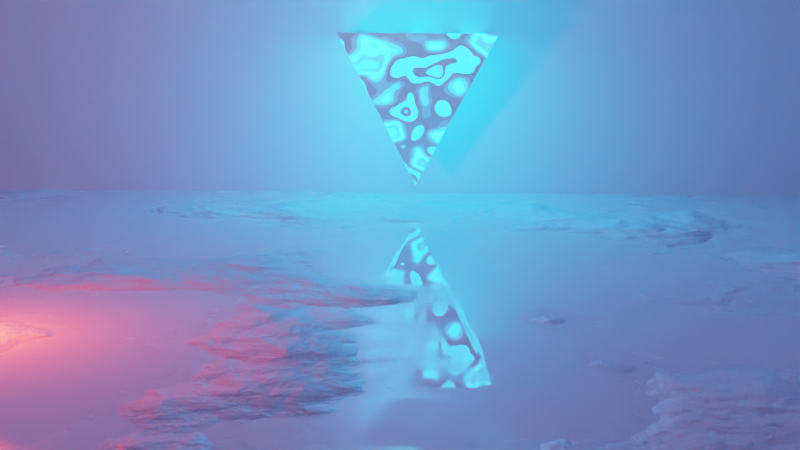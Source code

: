 # Source: test-for-lighting-and-shading.blend  (saved by Blender 2.83.18; exported with 4.5.12 LTS)
import bpy
from mathutils import Matrix  # noqa: F401  (used for matrix-valued properties, if any)

bpy.ops.wm.read_factory_settings(use_empty=True)
scene = bpy.context.scene
scene.name = 'Scene'

# ---- collections
col_collection = bpy.data.collections.new('Collection'); scene.collection.children.link(col_collection)

# ---- materials (node trees are filled in below, after node groups)
mat_material = bpy.data.materials.new('Material')
mat_material.alpha_threshold = 0.0
mat_material.use_transparent_shadow = False
mat_material.line_color = (0.0, 0.0, 0.0, 1.0)
mat_futuristic_vibe_1 = bpy.data.materials.new('futuristic vibe 1')
mat_futuristic_vibe_1.use_transparent_shadow = False

# ---- material node trees
mat_material.use_nodes = True; mat_material.node_tree.nodes.clear()
_N = mat_material.node_tree.nodes; _L = mat_material.node_tree.links
n0 = _N.new('ShaderNodeOutputMaterial'); n0.name = 'Material Output'; n0.location = (300, 300)
n1 = _N.new('ShaderNodeBsdfPrincipled'); n1.name = 'Principled BSDF'; n1.location = (10, 300)
n1.distribution = 'GGX'
n1.subsurface_method = 'BURLEY'
n1.inputs[3].default_value = 1.45
n1.inputs[27].default_value = (0.0, 0.0, 0.0, 1.0)
n1.inputs[28].default_value = 1.0
n2 = _N.new('ShaderNodeTexNoise'); n2.name = 'Noise Texture'; n2.location = (-790, 169)
n2.inputs[2].default_value = 3.9
n2.inputs[3].default_value = 16.0
n3 = _N.new('ShaderNodeBump'); n3.name = 'Bump'; n3.location = (-267, -215)
n3.inputs[1].default_value = 1.0
n3.inputs[2].default_value = 1.0
n4 = _N.new('ShaderNodeValToRGB'); n4.name = 'ColorRamp.001'; n4.location = (-563, -89)
while len(n4.color_ramp.elements) > 1: n4.color_ramp.elements.remove(n4.color_ramp.elements[-1])
n4.color_ramp.elements[0].position = 0.5285; n4.color_ramp.elements[0].color = (0.0, 0.0, 0.0, 1.0)
_e = n4.color_ramp.elements.new(1.0); _e.color = (1.0, 1.0, 1.0, 1.0)
n5 = _N.new('ShaderNodeValToRGB'); n5.name = 'ColorRamp'; n5.location = (-353, 203)
while len(n5.color_ramp.elements) > 1: n5.color_ramp.elements.remove(n5.color_ramp.elements[-1])
n5.color_ramp.elements[0].position = 0.4715; n5.color_ramp.elements[0].color = (0.0, 0.0, 0.0, 1.0)
_e = n5.color_ramp.elements.new(0.6192); _e.color = (1.0, 1.0, 1.0, 1.0)
_L.new(n1.outputs[0], n0.inputs[0])
_L.new(n2.outputs[1], n5.inputs[0])
_L.new(n5.outputs[0], n1.inputs[2])
_L.new(n3.outputs[0], n1.inputs[5])
_L.new(n2.outputs[1], n4.inputs[0])
_L.new(n4.outputs[0], n3.inputs[3])
n0.is_active_output = True
mat_futuristic_vibe_1.use_nodes = True; mat_futuristic_vibe_1.node_tree.nodes.clear()
_N = mat_futuristic_vibe_1.node_tree.nodes; _L = mat_futuristic_vibe_1.node_tree.links
n0 = _N.new('ShaderNodeOutputMaterial'); n0.name = 'Material Output'; n0.location = (550, 300)
n1 = _N.new('ShaderNodeBsdfPrincipled'); n1.name = 'Principled BSDF'; n1.location = (-296, 245)
n1.distribution = 'GGX'
n1.subsurface_method = 'BURLEY'
n1.inputs[3].default_value = 1.45
n1.inputs[27].default_value = (0.0, 0.0, 0.0, 1.0)
n1.inputs[28].default_value = 1.0
n2 = _N.new('ShaderNodeEmission'); n2.name = 'Emission'; n2.location = (-247, -428)
n2.inputs[0].default_value = (0.0, 0.2542, 1.0, 1.0)
n2.inputs[1].default_value = 50.0
n3 = _N.new('ShaderNodeValToRGB'); n3.name = 'ColorRamp'; n3.location = (-273, 564)
while len(n3.color_ramp.elements) > 1: n3.color_ramp.elements.remove(n3.color_ramp.elements[-1])
n3.color_ramp.elements[0].position = 0.2487; n3.color_ramp.elements[0].color = (0.0, 0.0, 0.0, 1.0)
_e = n3.color_ramp.elements.new(1.0); _e.color = (1.0, 1.0, 1.0, 1.0)
n4 = _N.new('ShaderNodeMixShader'); n4.name = 'Mix Shader'; n4.location = (177, 374)
n5 = _N.new('ShaderNodeTexVoronoi'); n5.name = 'Voronoi Texture'; n5.location = (-559, 565)
n5.inputs[2].default_value = 4.2
n6 = _N.new('ShaderNodeTexNoise'); n6.name = 'Musgrave Texture'; n6.location = (-815, 525)
n6.width = 150
n6.normalize = False
n6.inputs[3].default_value = 1.0
n6.inputs[4].default_value = 0.25
n7 = _N.new('ShaderNodeMapping'); n7.name = 'Mapping'; n7.location = (-1036, 576)
n8 = _N.new('ShaderNodeTexCoord'); n8.name = 'Texture Coordinate'; n8.location = (-1205, 549)
_L.new(n1.outputs[0], n4.inputs[1])
_L.new(n4.outputs[0], n0.inputs[0])
_L.new(n2.outputs[0], n4.inputs[2])
_L.new(n3.outputs[0], n4.inputs[0])
_L.new(n5.outputs[1], n3.inputs[0])
_L.new(n6.outputs[0], n5.inputs[0])
_L.new(n7.outputs[0], n6.inputs[0])
_L.new(n8.outputs[0], n7.inputs[0])
n0.is_active_output = True

# ---- world
world_world = bpy.data.worlds.new('World'); scene.world = world_world
world_world.use_nodes = True; world_world.node_tree.nodes.clear()
_N = world_world.node_tree.nodes; _L = world_world.node_tree.links
n0 = _N.new('ShaderNodeOutputWorld'); n0.name = 'World Output'; n0.location = (300, 300)
n1 = _N.new('ShaderNodeBackground'); n1.name = 'Background'; n1.location = (10, 300)
n1.inputs[0].default_value = (0.0, 0.0, 0.0, 1.0)
_L.new(n1.outputs[0], n0.inputs[0])
n0.is_active_output = True
world_world.color = (0.05088, 0.05088, 0.05088)
world_world.use_sun_shadow = False
world_world.sun_shadow_jitter_overblur = 0.0

# ---- cameras
cam_camera_001 = bpy.data.cameras.new('Camera.001')

# ---- lights
light_point_002 = bpy.data.lights.new('Point.002', 'POINT')
light_point_002.color = (0.01884, 0.4395, 1.0)
light_point_002.transmission_factor = 0.0
light_point_002.use_shadow = False
light_point_002.energy = 155.8
light_point_002.shadow_maximum_resolution = 0.006
light_point_002.use_absolute_resolution = True
light_point_003 = bpy.data.lights.new('Point.003', 'POINT')
light_point_003.color = (1.0, 0.03526, 0.0)
light_point_003.transmission_factor = 0.0
light_point_003.energy = 188.3
light_point_003.shadow_soft_size = 0.125
light_point_003.shadow_maximum_resolution = 0.006
light_point_003.use_absolute_resolution = True

# ---- meshes
me_plane = bpy.data.meshes.new('Plane')
me_plane.from_pydata([(-1.0, -1.0, 0.0), (1.0, -1.0, 0.0), (-1.0, 1.0, 0.0), (1.0, 1.0, 0.0)], [], [(0, 1, 3, 2)])
_uv = me_plane.uv_layers.new(name='UVMap')
_uv.uv.foreach_set('vector', [0.0, 0.0, 1.0, 0.0, 1.0, 1.0, 0.0, 1.0])
me_plane.materials.append(mat_material)
me_plane.use_remesh_fix_poles = True
me_plane.use_remesh_preserve_attributes = False
me_plane.use_mirror_vertex_groups = False
me_plane.update()
me_cube_001 = bpy.data.meshes.new('Cube.001')
me_cube_001.from_pydata([(0.003178, 0.003178, -1.0), (-1.0, -1.0, 1.0), (0.003178, -0.003178, -1.0), (-1.0, 1.0, 1.0), (-0.003178, 0.003178, -1.0), (1.0, -1.0, 1.0), (-0.003178, -0.003178, -1.0), (1.0, 1.0, 1.0)], [], [(0, 1, 3, 2), (2, 3, 7, 6), (6, 7, 5, 4), (4, 5, 1, 0), (2, 6, 4, 0), (7, 3, 1, 5)])
_uv = me_cube_001.uv_layers.new(name='UVMap')
_uv.uv.foreach_set('vector', [0.375, 0.0, 0.625, 0.0, 0.625, 0.25, 0.375, 0.25, 0.375, 0.25, 0.625, 0.25, 0.625, 0.5, 0.375, 0.5, 0.375, 0.5, 0.625, 0.5, 0.625, 0.75, 0.375, 0.75, 0.375, 0.75, 0.625, 0.75, 0.625, 1.0, 0.375, 1.0, 0.125, 0.5, 0.375, 0.5, 0.375, 0.75, 0.125, 0.75, 0.625, 0.5, 0.875, 0.5, 0.875, 0.75, 0.625, 0.75])
me_cube_001.materials.append(mat_futuristic_vibe_1)
me_cube_001.use_remesh_fix_poles = True
me_cube_001.use_remesh_preserve_attributes = False
me_cube_001.use_mirror_vertex_groups = False
me_cube_001.update()
me_cube_002 = bpy.data.meshes.new('Cube.002')
me_cube_002.from_pydata([(-1.0, -1.0, -1.0), (-1.0, -1.0, 1.0), (-1.0, 1.0, -1.0), (-1.0, 1.0, 1.0), (1.0, -1.0, -1.0), (1.0, -1.0, 1.0), (1.0, 1.0, -1.0), (1.0, 1.0, 1.0)], [], [(0, 1, 3, 2), (2, 3, 7, 6), (6, 7, 5, 4), (4, 5, 1, 0), (2, 6, 4, 0), (7, 3, 1, 5)])
_uv = me_cube_002.uv_layers.new(name='UVMap')
_uv.uv.foreach_set('vector', [0.375, 0.0, 0.625, 0.0, 0.625, 0.25, 0.375, 0.25, 0.375, 0.25, 0.625, 0.25, 0.625, 0.5, 0.375, 0.5, 0.375, 0.5, 0.625, 0.5, 0.625, 0.75, 0.375, 0.75, 0.375, 0.75, 0.625, 0.75, 0.625, 1.0, 0.375, 1.0, 0.125, 0.5, 0.375, 0.5, 0.375, 0.75, 0.125, 0.75, 0.625, 0.5, 0.875, 0.5, 0.875, 0.75, 0.625, 0.75])
me_cube_002.use_remesh_fix_poles = True
me_cube_002.use_remesh_preserve_attributes = False
me_cube_002.use_mirror_vertex_groups = False
me_cube_002.update()

# ---- objects
ob_plane = bpy.data.objects.new('Plane', me_plane)
ob_cube = bpy.data.objects.new('Cube', me_cube_001)
ob_camera_001 = bpy.data.objects.new('Camera.001', cam_camera_001)
ob_point = bpy.data.objects.new('Point', light_point_002)
ob_point_001 = bpy.data.objects.new('Point.001', light_point_003)
ob_cube_001 = bpy.data.objects.new('Cube.001', me_cube_002)

# ---- transforms, parenting, visibility, modifiers, constraints
ob_plane.location = (0.0, -2.877, 0.0)
ob_plane.scale = (6.168, 6.168, 6.168)
ob_plane.lineart.crease_threshold = 0.0
ob_cube.location = (0.0, -6.886, 1.254)
ob_cube.lineart.crease_threshold = 0.0
ob_camera_001.location = (0.1833, 7.919, 2.221)
ob_camera_001.rotation_euler = (1.402, -0.007738, -3.139)
ob_camera_001.lineart.crease_threshold = 0.0
ob_point.location = (0.0, -5.072, 3.189)
ob_point.lineart.crease_threshold = 0.0
ob_point_001.location = (3.4, 0.0, 0.4187)
ob_point_001.lineart.crease_threshold = 0.0
ob_cube_001.location = (0.0, 0.0, 0.0)
ob_cube_001.scale = (-7.913, -7.913, -7.913)
ob_cube_001.lineart.crease_threshold = 0.0

# ---- collection membership
col_collection.objects.link(ob_plane)
col_collection.objects.link(ob_cube)
col_collection.objects.link(ob_camera_001)
col_collection.objects.link(ob_point)
col_collection.objects.link(ob_point_001)
col_collection.objects.link(ob_cube_001)

# ---- scene / render settings (as saved in the file)
scene.camera = ob_camera_001
scene.frame_start = 1; scene.frame_end = 250; scene.frame_set(123)
scene.render.engine = 'BLENDER_EEVEE_NEXT'
scene.cycles.use_denoising = False
scene.cycles.samples = 128
scene.cycles.sampling_pattern = 'TABULATED_SOBOL'
scene.cycles.use_adaptive_sampling = False
scene.cycles.use_light_tree = False
scene.eevee.use_gtao = True
scene.eevee.use_raytracing = True
scene.view_settings.view_transform = 'Filmic'
bpy.context.view_layer.update()
